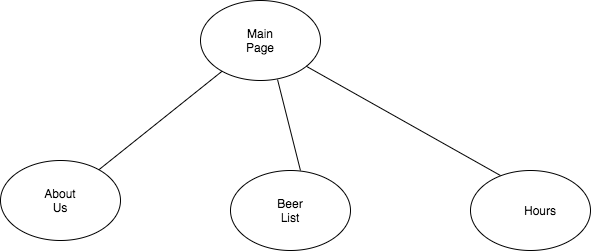

The diagram above was exported from draw.io. Its source (the exported page's mxGraphModel, read from the mxfile embedded in the PNG):
<mxGraphModel dx="1395" dy="979" grid="1" gridSize="10" guides="1" tooltips="1" connect="1" arrows="1" fold="1" page="1" pageScale="1" pageWidth="850" pageHeight="1100" math="0" shadow="0">
  <root>
    <mxCell id="0" />
    <mxCell id="1" parent="0" />
    <object label="" id="qAU4mZmHHYiE1jEVdmwP-1">
      <mxCell style="ellipse;whiteSpace=wrap;html=1;" vertex="1" parent="1">
        <mxGeometry x="360" y="150" width="120" height="80" as="geometry" />
      </mxCell>
    </object>
    <mxCell id="qAU4mZmHHYiE1jEVdmwP-2" value="" style="ellipse;whiteSpace=wrap;html=1;" vertex="1" parent="1">
      <mxGeometry x="160" y="310" width="120" height="80" as="geometry" />
    </mxCell>
    <mxCell id="qAU4mZmHHYiE1jEVdmwP-3" value="" style="ellipse;whiteSpace=wrap;html=1;" vertex="1" parent="1">
      <mxGeometry x="390" y="320" width="120" height="80" as="geometry" />
    </mxCell>
    <mxCell id="qAU4mZmHHYiE1jEVdmwP-4" value="" style="ellipse;whiteSpace=wrap;html=1;" vertex="1" parent="1">
      <mxGeometry x="630" y="320" width="120" height="80" as="geometry" />
    </mxCell>
    <mxCell id="qAU4mZmHHYiE1jEVdmwP-5" value="" style="endArrow=none;html=1;" edge="1" parent="1" source="qAU4mZmHHYiE1jEVdmwP-2" target="qAU4mZmHHYiE1jEVdmwP-1">
      <mxGeometry width="50" height="50" relative="1" as="geometry">
        <mxPoint x="160" y="470" as="sourcePoint" />
        <mxPoint x="210" y="420" as="targetPoint" />
      </mxGeometry>
    </mxCell>
    <mxCell id="qAU4mZmHHYiE1jEVdmwP-6" value="" style="endArrow=none;html=1;exitX=0.583;exitY=0;exitDx=0;exitDy=0;exitPerimeter=0;entryX=0.642;entryY=0.988;entryDx=0;entryDy=0;entryPerimeter=0;" edge="1" parent="1" source="qAU4mZmHHYiE1jEVdmwP-3" target="qAU4mZmHHYiE1jEVdmwP-1">
      <mxGeometry width="50" height="50" relative="1" as="geometry">
        <mxPoint x="395" y="260" as="sourcePoint" />
        <mxPoint x="445" y="210" as="targetPoint" />
      </mxGeometry>
    </mxCell>
    <mxCell id="qAU4mZmHHYiE1jEVdmwP-7" value="" style="endArrow=none;html=1;entryX=0.25;entryY=0.063;entryDx=0;entryDy=0;entryPerimeter=0;" edge="1" parent="1" source="qAU4mZmHHYiE1jEVdmwP-1" target="qAU4mZmHHYiE1jEVdmwP-4">
      <mxGeometry width="50" height="50" relative="1" as="geometry">
        <mxPoint x="520" y="250" as="sourcePoint" />
        <mxPoint x="570" y="200" as="targetPoint" />
      </mxGeometry>
    </mxCell>
    <mxCell id="qAU4mZmHHYiE1jEVdmwP-9" value="Main Page" style="text;html=1;strokeColor=none;fillColor=none;align=center;verticalAlign=middle;whiteSpace=wrap;rounded=0;" vertex="1" parent="1">
      <mxGeometry x="400" y="180" width="40" height="20" as="geometry" />
    </mxCell>
    <mxCell id="qAU4mZmHHYiE1jEVdmwP-10" value="About Us" style="text;html=1;strokeColor=none;fillColor=none;align=center;verticalAlign=middle;whiteSpace=wrap;rounded=0;" vertex="1" parent="1">
      <mxGeometry x="200" y="340" width="40" height="20" as="geometry" />
    </mxCell>
    <mxCell id="qAU4mZmHHYiE1jEVdmwP-11" value="Beer List" style="text;html=1;strokeColor=none;fillColor=none;align=center;verticalAlign=middle;whiteSpace=wrap;rounded=0;" vertex="1" parent="1">
      <mxGeometry x="430" y="350" width="40" height="20" as="geometry" />
    </mxCell>
    <mxCell id="qAU4mZmHHYiE1jEVdmwP-12" value="Hours" style="text;html=1;strokeColor=none;fillColor=none;align=center;verticalAlign=middle;whiteSpace=wrap;rounded=0;" vertex="1" parent="1">
      <mxGeometry x="680" y="350" width="40" height="20" as="geometry" />
    </mxCell>
  </root>
</mxGraphModel>